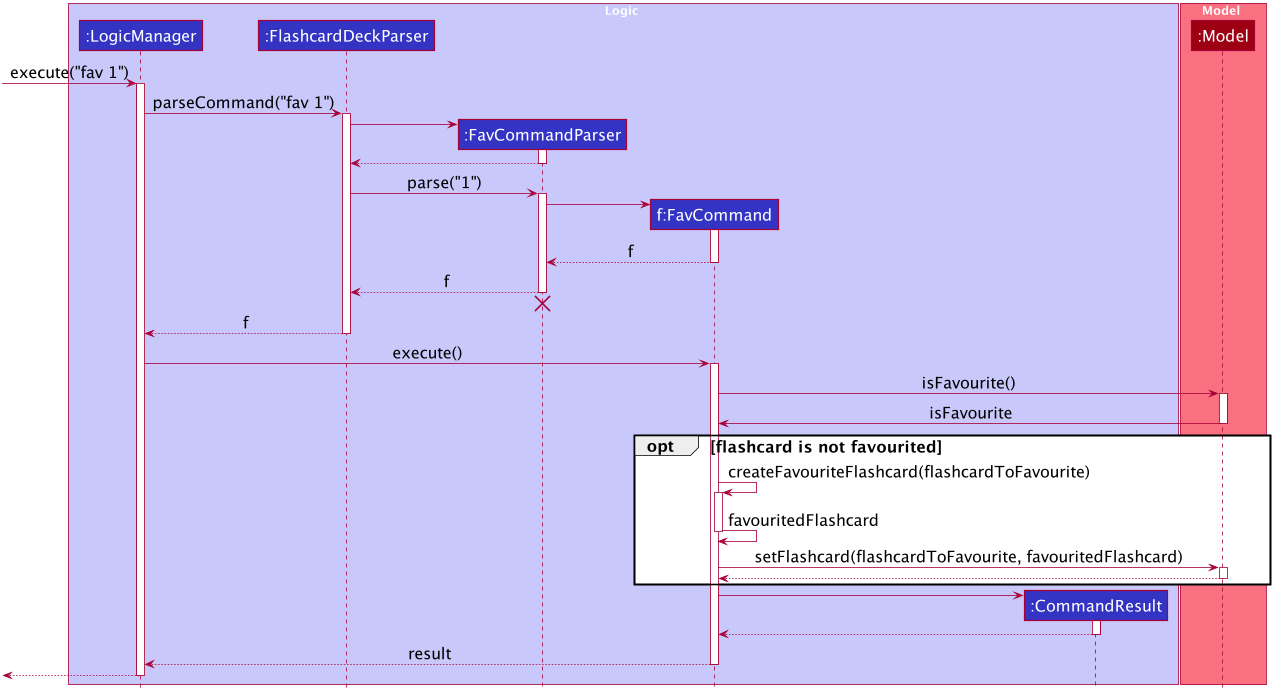

The diagram above was rendered by PlantUML. Its source (embedded in the PNG):
@startuml








skinparam BackgroundColor #FFFFFFF

skinparam Shadowing false

skinparam Class {
    FontColor #FFFFFF
    BorderThickness 1
    BorderColor #FFFFFF
    StereotypeFontColor #FFFFFF
    FontName Arial
}

skinparam Actor {
    BorderColor #000000
    Color #000000
    FontName Arial
}

skinparam Sequence {
    MessageAlign center
    BoxFontSize 15
    BoxPadding 0
    BoxFontColor #FFFFFF
    FontName Arial
}

skinparam Participant {
    FontColor #FFFFFFF
    Padding 20
}

skinparam MinClassWidth 50
skinparam ParticipantPadding 10
skinparam Shadowing false
skinparam DefaultTextAlignment center
skinparam packageStyle Rectangle

hide footbox
hide members
hide circle
skinparam defaultFontSize 20

box Logic #C8C8FA
participant ":LogicManager" as LogicManager #3333C4
participant ":FlashcardDeckParser" as FlashcardDeckParser #3333C4
participant ":FavCommandParser" as FavCommandParser #3333C4
participant "f:FavCommand" as FavCommand #3333C4
participant ":CommandResult" as CommandResult #3333C4
end box

box Model #F97181
participant ":Model" as Model #9D0012
end box

[-> LogicManager : execute("fav 1")
activate LogicManager

LogicManager -> FlashcardDeckParser : parseCommand("fav 1")
activate FlashcardDeckParser

create FavCommandParser
FlashcardDeckParser -> FavCommandParser
activate FavCommandParser

FavCommandParser --> FlashcardDeckParser
deactivate FavCommandParser

FlashcardDeckParser -> FavCommandParser : parse("1")
activate FavCommandParser

create FavCommand
FavCommandParser -> FavCommand
activate FavCommand

FavCommand --> FavCommandParser : f
deactivate FavCommand

FavCommandParser --> FlashcardDeckParser : f
deactivate FavCommandParser
FavCommandParser -[hidden]-> FlashcardDeckParser
destroy FavCommandParser

FlashcardDeckParser --> LogicManager : f
deactivate FlashcardDeckParser

LogicManager -> FavCommand : execute()
activate FavCommand

FavCommand -> Model : isFavourite()
activate Model

Model -> FavCommand : isFavourite
deactivate Model

opt flashcard is not favourited

    FavCommand -> FavCommand : createFavouriteFlashcard(flashcardToFavourite)
    activate FavCommand

    FavCommand -> FavCommand : favouritedFlashcard
    deactivate FavCommand

    FavCommand -> Model : setFlashcard(flashcardToFavourite, favouritedFlashcard)
    activate Model

    Model --> FavCommand
    deactivate Model

    end

create CommandResult
FavCommand -> CommandResult
activate CommandResult

CommandResult --> FavCommand
deactivate CommandResult

FavCommand --> LogicManager : result
deactivate FavCommand

[<--LogicManager
deactivate LogicManager
@enduml